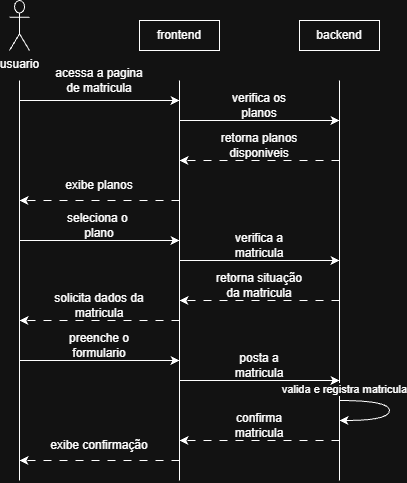

The diagram above was exported from draw.io. Its source (the exported page's mxGraphModel, read from the mxfile embedded in the PNG):
<mxGraphModel dx="566" dy="311" grid="1" gridSize="10" guides="1" tooltips="1" connect="1" arrows="1" fold="1" page="1" pageScale="1" pageWidth="250" pageHeight="200" math="0" shadow="0">
  <root>
    <mxCell id="0" />
    <mxCell id="1" parent="0" />
    <mxCell id="2RcpLrQd2xK5C4635jeu-2" edge="1" parent="1" style="endArrow=none;html=1;rounded=0;defaultLabelBackgroundColor=page;labelPadding=0 4;" value="">
      <mxGeometry height="50" relative="1" width="50" as="geometry">
        <mxPoint x="240" y="520" as="sourcePoint" />
        <mxPoint x="240" y="120" as="targetPoint" />
      </mxGeometry>
    </mxCell>
    <mxCell id="2RcpLrQd2xK5C4635jeu-3" edge="1" parent="1" style="endArrow=none;html=1;rounded=0;defaultLabelBackgroundColor=page;labelPadding=0 4;" value="">
      <mxGeometry height="50" relative="1" width="50" as="geometry">
        <mxPoint x="400" y="520" as="sourcePoint" />
        <mxPoint x="400" y="120" as="targetPoint" />
      </mxGeometry>
    </mxCell>
    <mxCell id="2RcpLrQd2xK5C4635jeu-22" connectable="0" parent="2RcpLrQd2xK5C4635jeu-3" style="edgeLabel;html=1;align=center;verticalAlign=middle;resizable=0;points=[];inheritText=1;defaultLabelBackgroundColor=page;labelPadding=0 4;" value="valida e registra matricula" vertex="1">
      <mxGeometry relative="1" x="-0.54" y="-4" as="geometry">
        <mxPoint as="offset" />
      </mxGeometry>
    </mxCell>
    <mxCell id="2RcpLrQd2xK5C4635jeu-4" edge="1" parent="1" style="endArrow=none;html=1;rounded=0;defaultLabelBackgroundColor=page;labelPadding=0 4;" value="">
      <mxGeometry height="50" relative="1" width="50" x="0.3292" as="geometry">
        <Array as="points">
          <mxPoint x="80" y="360" />
          <mxPoint x="80" y="200" />
          <mxPoint x="80" y="120" />
        </Array>
        <mxPoint x="80" y="520" as="sourcePoint" />
        <mxPoint x="80" y="200" as="targetPoint" />
      </mxGeometry>
    </mxCell>
    <mxCell id="2RcpLrQd2xK5C4635jeu-6" edge="1" parent="1" style="endArrow=classic;html=1;rounded=0;defaultLabelBackgroundColor=page;labelPadding=0 4;" value="">
      <mxGeometry height="50" relative="1" width="50" as="geometry">
        <mxPoint x="80" y="280" as="sourcePoint" />
        <mxPoint x="240" y="280" as="targetPoint" />
      </mxGeometry>
    </mxCell>
    <mxCell id="2RcpLrQd2xK5C4635jeu-7" edge="1" parent="1" style="endArrow=classic;html=1;rounded=0;defaultLabelBackgroundColor=page;labelPadding=0 4;" value="">
      <mxGeometry height="50" relative="1" width="50" as="geometry">
        <mxPoint x="240" y="300" as="sourcePoint" />
        <mxPoint x="400" y="300" as="targetPoint" />
      </mxGeometry>
    </mxCell>
    <mxCell id="2RcpLrQd2xK5C4635jeu-8" edge="1" parent="1" style="endArrow=classic;html=1;rounded=0;defaultLabelBackgroundColor=page;labelPadding=0 4;dashed=1;dashPattern=8 8;" value="">
      <mxGeometry height="50" relative="1" width="50" as="geometry">
        <mxPoint x="400" y="340" as="sourcePoint" />
        <mxPoint x="240" y="340" as="targetPoint" />
      </mxGeometry>
    </mxCell>
    <mxCell id="2RcpLrQd2xK5C4635jeu-9" edge="1" parent="1" style="endArrow=classic;html=1;rounded=0;defaultLabelBackgroundColor=page;labelPadding=0 4;dashed=1;dashPattern=8 8;" value="">
      <mxGeometry height="50" relative="1" width="50" as="geometry">
        <mxPoint x="240" y="360" as="sourcePoint" />
        <mxPoint x="80" y="360" as="targetPoint" />
      </mxGeometry>
    </mxCell>
    <mxCell id="2RcpLrQd2xK5C4635jeu-10" edge="1" parent="1" style="endArrow=classic;html=1;rounded=0;defaultLabelBackgroundColor=page;labelPadding=0 4;" value="">
      <mxGeometry height="50" relative="1" width="50" as="geometry">
        <mxPoint x="80" y="400" as="sourcePoint" />
        <mxPoint x="240" y="400" as="targetPoint" />
      </mxGeometry>
    </mxCell>
    <mxCell id="2RcpLrQd2xK5C4635jeu-11" edge="1" parent="1" style="endArrow=classic;html=1;rounded=0;defaultLabelBackgroundColor=page;labelPadding=0 4;" value="">
      <mxGeometry height="50" relative="1" width="50" as="geometry">
        <mxPoint x="240" y="420" as="sourcePoint" />
        <mxPoint x="400" y="420" as="targetPoint" />
      </mxGeometry>
    </mxCell>
    <mxCell id="2RcpLrQd2xK5C4635jeu-15" edge="1" parent="1" style="curved=1;curveGeometry=1;endArrow=none;html=1;rounded=0;defaultLabelBackgroundColor=page;labelPadding=0 4;startArrow=classic;startFill=1;endFill=0;" value="">
      <mxGeometry height="50" relative="1" width="50" x="0.2223" as="geometry">
        <Array as="points">
          <mxPoint x="450" y="460" />
          <mxPoint x="450" y="440" />
        </Array>
        <mxPoint x="400" y="460" as="sourcePoint" />
        <mxPoint x="400" y="440" as="targetPoint" />
      </mxGeometry>
    </mxCell>
    <mxCell id="2RcpLrQd2xK5C4635jeu-17" edge="1" parent="1" style="endArrow=classic;html=1;rounded=0;defaultLabelBackgroundColor=page;labelPadding=0 4;dashed=1;dashPattern=8 8;" value="">
      <mxGeometry height="50" relative="1" width="50" as="geometry">
        <mxPoint x="400" y="480" as="sourcePoint" />
        <mxPoint x="240" y="480" as="targetPoint" />
      </mxGeometry>
    </mxCell>
    <mxCell id="2RcpLrQd2xK5C4635jeu-18" edge="1" parent="1" style="endArrow=classic;html=1;rounded=0;defaultLabelBackgroundColor=page;labelPadding=0 4;dashed=1;dashPattern=8 8;" value="">
      <mxGeometry height="50" relative="1" width="50" as="geometry">
        <mxPoint x="240" y="500" as="sourcePoint" />
        <mxPoint x="80" y="500" as="targetPoint" />
      </mxGeometry>
    </mxCell>
    <mxCell id="2RcpLrQd2xK5C4635jeu-21" parent="1" style="text;html=1;whiteSpace=wrap;strokeColor=none;fillColor=none;align=center;verticalAlign=middle;rounded=0;" value="confirma matricula" vertex="1">
      <mxGeometry height="30" width="60" x="290" y="450" as="geometry" />
    </mxCell>
    <mxCell id="2RcpLrQd2xK5C4635jeu-24" parent="1" style="text;html=1;whiteSpace=wrap;strokeColor=none;fillColor=none;align=center;verticalAlign=middle;rounded=0;" value="posta a matricula" vertex="1">
      <mxGeometry height="30" width="90" x="275" y="390" as="geometry" />
    </mxCell>
    <mxCell id="2RcpLrQd2xK5C4635jeu-25" parent="1" style="text;html=1;whiteSpace=wrap;strokeColor=none;fillColor=none;align=center;verticalAlign=middle;rounded=0;" value="preenche o formulario" vertex="1">
      <mxGeometry height="30" width="80" x="120" y="370" as="geometry" />
    </mxCell>
    <mxCell id="2RcpLrQd2xK5C4635jeu-26" parent="1" style="text;html=1;whiteSpace=wrap;strokeColor=none;fillColor=none;align=center;verticalAlign=middle;rounded=0;" value="solicita dados da matricula" vertex="1">
      <mxGeometry height="30" width="100" x="110" y="330" as="geometry" />
    </mxCell>
    <mxCell id="2RcpLrQd2xK5C4635jeu-27" parent="1" style="text;html=1;whiteSpace=wrap;strokeColor=none;fillColor=none;align=center;verticalAlign=middle;rounded=0;" value="exibe confirmação" vertex="1">
      <mxGeometry height="30" width="120" x="100" y="470" as="geometry" />
    </mxCell>
    <mxCell id="2RcpLrQd2xK5C4635jeu-28" parent="1" style="text;html=1;whiteSpace=wrap;strokeColor=none;fillColor=none;align=center;verticalAlign=middle;rounded=0;" value="retorna situação da matricula" vertex="1">
      <mxGeometry height="30" width="90" x="275" y="310" as="geometry" />
    </mxCell>
    <mxCell id="2RcpLrQd2xK5C4635jeu-29" parent="1" style="text;html=1;whiteSpace=wrap;strokeColor=none;fillColor=none;align=center;verticalAlign=middle;rounded=0;" value="verifica a matricula" vertex="1">
      <mxGeometry height="30" width="80" x="280" y="270" as="geometry" />
    </mxCell>
    <mxCell id="2RcpLrQd2xK5C4635jeu-30" parent="1" style="text;html=1;whiteSpace=wrap;strokeColor=none;fillColor=none;align=center;verticalAlign=middle;rounded=0;" value="seleciona o&amp;nbsp; plano" vertex="1">
      <mxGeometry height="30" width="80" x="120" y="250" as="geometry" />
    </mxCell>
    <mxCell id="2RcpLrQd2xK5C4635jeu-31" edge="1" parent="1" style="endArrow=classic;html=1;rounded=0;defaultLabelBackgroundColor=page;labelPadding=0 4;dashed=1;dashPattern=8 8;" value="">
      <mxGeometry height="50" relative="1" width="50" as="geometry">
        <mxPoint x="240" y="240" as="sourcePoint" />
        <mxPoint x="80" y="240" as="targetPoint" />
      </mxGeometry>
    </mxCell>
    <mxCell id="2RcpLrQd2xK5C4635jeu-32" edge="1" parent="1" style="endArrow=classic;html=1;rounded=0;defaultLabelBackgroundColor=page;labelPadding=0 4;dashed=1;dashPattern=8 8;" value="">
      <mxGeometry height="50" relative="1" width="50" as="geometry">
        <mxPoint x="400" y="200" as="sourcePoint" />
        <mxPoint x="240" y="200" as="targetPoint" />
      </mxGeometry>
    </mxCell>
    <mxCell id="2RcpLrQd2xK5C4635jeu-34" edge="1" parent="1" style="endArrow=classic;html=1;rounded=0;defaultLabelBackgroundColor=page;labelPadding=0 4;" value="">
      <mxGeometry height="50" relative="1" width="50" as="geometry">
        <mxPoint x="80" y="140" as="sourcePoint" />
        <mxPoint x="240" y="140" as="targetPoint" />
      </mxGeometry>
    </mxCell>
    <mxCell id="2RcpLrQd2xK5C4635jeu-36" edge="1" parent="1" style="endArrow=classic;html=1;rounded=0;defaultLabelBackgroundColor=page;labelPadding=0 4;" value="">
      <mxGeometry height="50" relative="1" width="50" as="geometry">
        <mxPoint x="240" y="160" as="sourcePoint" />
        <mxPoint x="400" y="160" as="targetPoint" />
      </mxGeometry>
    </mxCell>
    <mxCell id="2RcpLrQd2xK5C4635jeu-37" parent="1" style="text;html=1;whiteSpace=wrap;strokeColor=none;fillColor=none;align=center;verticalAlign=middle;rounded=0;" value="exibe planos" vertex="1">
      <mxGeometry height="30" width="90" x="115" y="210" as="geometry" />
    </mxCell>
    <mxCell id="2RcpLrQd2xK5C4635jeu-38" parent="1" style="text;html=1;whiteSpace=wrap;strokeColor=none;fillColor=none;align=center;verticalAlign=middle;rounded=0;" value="retorna planos disponiveis" vertex="1">
      <mxGeometry height="30" width="120" x="260" y="170" as="geometry" />
    </mxCell>
    <mxCell id="2RcpLrQd2xK5C4635jeu-41" parent="1" style="text;html=1;whiteSpace=wrap;strokeColor=none;fillColor=none;align=center;verticalAlign=middle;rounded=0;" value="verifica os planos" vertex="1">
      <mxGeometry height="30" width="80" x="280" y="130" as="geometry" />
    </mxCell>
    <mxCell id="2RcpLrQd2xK5C4635jeu-42" parent="1" style="text;html=1;whiteSpace=wrap;strokeColor=none;fillColor=none;align=center;verticalAlign=middle;rounded=0;" value="acessa a pagina de matricula" vertex="1">
      <mxGeometry height="20" width="90" x="115" y="110" as="geometry" />
    </mxCell>
    <mxCell id="2RcpLrQd2xK5C4635jeu-43" parent="1" style="shape=umlActor;verticalLabelPosition=bottom;verticalAlign=top;html=1;outlineConnect=0;labelPerimeter=1;" value="usuario" vertex="1">
      <mxGeometry height="50" width="20" x="70" y="40" as="geometry" />
    </mxCell>
    <mxCell id="2RcpLrQd2xK5C4635jeu-47" parent="1" style="whiteSpace=wrap;html=1;" value="frontend" vertex="1">
      <mxGeometry height="30" width="80" x="200" y="60" as="geometry" />
    </mxCell>
    <mxCell id="2RcpLrQd2xK5C4635jeu-49" parent="1" style="whiteSpace=wrap;html=1;" value="&lt;div&gt;backend&lt;/div&gt;" vertex="1">
      <mxGeometry height="30" width="80" x="360" y="60" as="geometry" />
    </mxCell>
  </root>
</mxGraphModel>